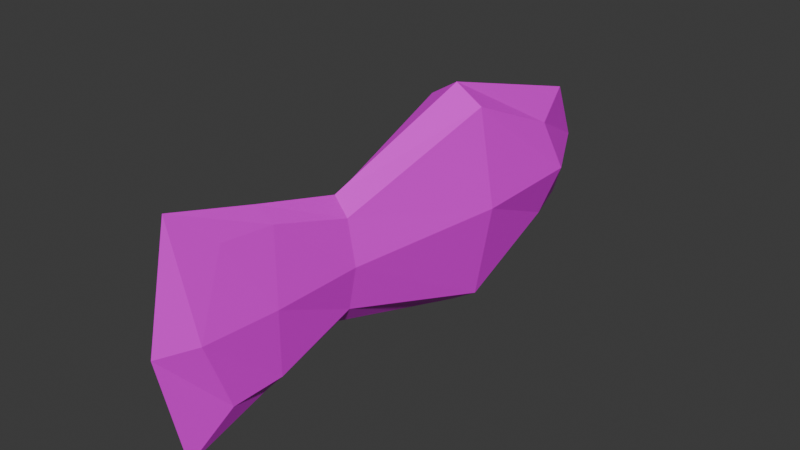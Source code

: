 # Source: fish.blend  (saved by Blender 4.4.30; exported with 4.5.12 LTS)
import bpy
from mathutils import Matrix  # noqa: F401  (used for matrix-valued properties, if any)

bpy.ops.wm.read_factory_settings(use_empty=True)
scene = bpy.context.scene
scene.name = 'Scene'

# ---- collections
col_collection = bpy.data.collections.new('Collection'); scene.collection.children.link(col_collection)

# ---- images (referenced by path relative to the original .blend; pixels are not part of the script)
import os
ASSET_DIR = os.environ.get("B2B_ASSET_DIR", "")  # directory of the original .blend (textures are referenced by path, not embedded)
HERE = os.path.dirname(os.path.abspath(__file__))  # packed textures are extracted next to this script under _unpacked/

def load_image(name, relpath, width, height, colorspace="sRGB"):
    """Load a texture the original file referenced (path relative to the .blend, or extracted next to this script)."""
    p = next((c for c in (os.path.join(HERE, relpath), os.path.join(ASSET_DIR, relpath)) if relpath and os.path.exists(c)), "")
    if p:
        img = bpy.data.images.load(p, check_existing=True)
        img.name = name
    else:  # same state as the original file: an image datablock whose file is absent (Cycles renders it pink)
        img = bpy.data.images.new(name, width, height)
        img.source = "FILE"
        img.filepath = "//" + (relpath or name)
    img.colorspace_settings.name = colorspace
    return img
img_fish1 = load_image('fish1', 'materials/textures/fish1.png', 1024, 1024, 'sRGB')

# ---- materials (node trees are filled in below, after node groups)
mat_material_001 = bpy.data.materials.new('Material.001')

# ---- material node trees
mat_material_001.use_nodes = True; mat_material_001.node_tree.nodes.clear()
_N = mat_material_001.node_tree.nodes; _L = mat_material_001.node_tree.links
n0 = _N.new('ShaderNodeBsdfPrincipled'); n0.name = 'Principled BSDF'; n0.location = (10, 300)
n1 = _N.new('ShaderNodeOutputMaterial'); n1.name = 'Material Output'; n1.location = (300, 300)
n2 = _N.new('ShaderNodeTexImage'); n2.name = 'Image Texture'; n2.location = (-325, 273)
n2.image = img_fish1
_L.new(n0.outputs[0], n1.inputs[0])
_L.new(n2.outputs[0], n0.inputs[0])
n1.is_active_output = True

# ---- world
world_world = bpy.data.worlds.new('World'); scene.world = world_world
world_world.use_nodes = True; world_world.node_tree.nodes.clear()
_N = world_world.node_tree.nodes; _L = world_world.node_tree.links
n0 = _N.new('ShaderNodeOutputWorld'); n0.name = 'World Output'; n0.location = (300, 300)
n1 = _N.new('ShaderNodeBackground'); n1.name = 'Background'; n1.location = (10, 300)
n1.inputs[0].default_value = (0.05088, 0.05088, 0.05088, 1.0)
_L.new(n1.outputs[0], n0.inputs[0])
n0.is_active_output = True
world_world.color = (0.05088, 0.05088, 0.05088)
world_world.sun_shadow_jitter_overblur = 0.0

# ---- meshes
me_cube_002 = bpy.data.meshes.new('Cube.002')
me_cube_002.from_pydata([(-0.0466, -1.075, -0.3671), (-0.0466, -1.075, 0.3671), (-0.1452, 0.9406, -0.2451), (-0.1452, 0.9406, 0.2451), (0.0466, -1.075, -0.3671), (0.0466, -1.075, 0.3671), (0.1452, 0.9406, -0.2451), (0.1452, 0.9406, 0.2451), (-0.1407, 0.411, -0.4828), (-0.06779, -0.411, -0.2181), (-0.06779, -0.411, 0.2181), (-0.1407, 0.411, 0.4828), (0.06779, -0.411, -0.2181), (0.1407, 0.411, -0.4828), (0.1407, 0.411, 0.4828), (0.06779, -0.411, 0.2181), (-8.82e-10, 1.303, -0.2976), (8.82e-10, 1.303, 0.2976), (-1.171e-09, -1.285, -0.5535), (1.171e-09, -1.285, 0.5535), (-2.124e-09, 0.4097, 0.5703), (-1.028e-09, -0.411, 0.3056), (2.124e-09, 0.4097, -0.5703), (1.028e-09, -0.411, -0.3056), (-0.07268, -1.225, 0.0), (-0.2172, 1.01, 0.0), (0.2172, 1.01, 0.0), (0.07268, -1.225, 0.0), (0.223, 0.411, 0.0), (0.109, -0.411, 0.0), (-0.109, -0.411, 0.0), (-0.223, 0.411, 0.0), (0.0, -1.405, 0.0), (0.0, 1.423, 0.0), (-0.06521, -0.8223, -0.3505), (0.06521, -0.8223, 0.3505), (-0.06521, -0.8223, 0.3505), (0.06521, -0.8223, -0.3505), (-2.359e-10, -0.8492, 0.4267), (2.359e-10, -0.8492, -0.4267), (-0.1043, -0.8588, 0.0), (0.1043, -0.8588, 0.0)], [], [(31, 11, 3, 25), (33, 17, 7, 26), (41, 35, 5, 27), (32, 19, 1, 24), (39, 37, 4, 18), (38, 36, 1, 19), (17, 3, 11, 20), (20, 11, 10, 21), (16, 6, 13, 22), (22, 13, 12, 23), (26, 7, 14, 28), (28, 14, 15, 29), (40, 36, 10, 30), (30, 10, 11, 31), (8, 22, 23, 9), (2, 16, 22, 8), (14, 20, 21, 15), (7, 17, 20, 14), (35, 38, 19, 5), (34, 39, 18, 0), (27, 5, 19, 32), (25, 3, 17, 33), (2, 25, 33, 16), (4, 27, 32, 18), (9, 30, 31, 8), (34, 40, 30, 9), (13, 28, 29, 12), (6, 26, 28, 13), (18, 32, 24, 0), (37, 41, 27, 4), (16, 33, 26, 6), (8, 31, 25, 2), (12, 29, 41, 37), (0, 24, 40, 34), (9, 23, 39, 34), (15, 21, 38, 35), (24, 1, 36, 40), (21, 10, 36, 38), (23, 12, 37, 39), (29, 15, 35, 41)])
_uv = me_cube_002.uv_layers.new(name='UVMap')
_uv.uv.foreach_set('vector', [0.6421, 0.5, 0.6421, 0.9233, 0.8293, 0.7149, 0.8539, 0.5, 1.0, 0.5, 0.9575, 0.761, 0.8293, 0.7149, 0.8539, 0.5, 0.1931, 0.5, 0.206, 0.8073, 0.1167, 0.8219, 0.06364, 0.5, 0.0, 0.5, 0.04255, 0.9853, 0.1167, 0.8219, 0.06364, 0.5, 0.1965, 0.1259, 0.206, 0.1927, 0.1167, 0.1781, 0.04255, 0.01471, 0.1965, 0.8741, 0.206, 0.8073, 0.1167, 0.8219, 0.04255, 0.9853, 0.9575, 0.761, 0.8293, 0.7149, 0.6421, 0.9233, 0.6416, 1.0, 0.6416, 1.0, 0.6421, 0.9233, 0.3514, 0.6912, 0.3514, 0.768, 0.9575, 0.239, 0.8293, 0.2851, 0.6421, 0.07672, 0.6416, 0.0, 0.6416, 0.0, 0.6421, 0.07672, 0.3514, 0.3088, 0.3514, 0.232, 0.8539, 0.5, 0.8293, 0.7149, 0.6421, 0.9233, 0.6421, 0.5, 0.6421, 0.5, 0.6421, 0.9233, 0.3514, 0.6912, 0.3514, 0.5, 0.1931, 0.5, 0.206, 0.8073, 0.3514, 0.6912, 0.3514, 0.5, 0.3514, 0.5, 0.3514, 0.6912, 0.6421, 0.9233, 0.6421, 0.5, 0.6421, 0.07672, 0.6416, 0.0, 0.3514, 0.232, 0.3514, 0.3088, 0.8293, 0.2851, 0.9575, 0.239, 0.6416, 0.0, 0.6421, 0.07672, 0.6421, 0.9233, 0.6416, 1.0, 0.3514, 0.768, 0.3514, 0.6912, 0.8293, 0.7149, 0.9575, 0.761, 0.6416, 1.0, 0.6421, 0.9233, 0.206, 0.8073, 0.1965, 0.8741, 0.04255, 0.9853, 0.1167, 0.8219, 0.206, 0.1927, 0.1965, 0.1259, 0.04255, 0.01471, 0.1167, 0.1781, 0.06364, 0.5, 0.1167, 0.8219, 0.04255, 0.9853, 0.0, 0.5, 0.8539, 0.5, 0.8293, 0.7149, 0.9575, 0.761, 1.0, 0.5, 0.8293, 0.2851, 0.8539, 0.5, 1.0, 0.5, 0.9575, 0.239, 0.1167, 0.1781, 0.06364, 0.5, 0.0, 0.5, 0.04255, 0.01471, 0.3514, 0.3088, 0.3514, 0.5, 0.6421, 0.5, 0.6421, 0.07672, 0.206, 0.1927, 0.1931, 0.5, 0.3514, 0.5, 0.3514, 0.3088, 0.6421, 0.07672, 0.6421, 0.5, 0.3514, 0.5, 0.3514, 0.3088, 0.8293, 0.2851, 0.8539, 0.5, 0.6421, 0.5, 0.6421, 0.07672, 0.04255, 0.01471, 0.0, 0.5, 0.06364, 0.5, 0.1167, 0.1781, 0.206, 0.1927, 0.1931, 0.5, 0.06364, 0.5, 0.1167, 0.1781, 0.9575, 0.239, 1.0, 0.5, 0.8539, 0.5, 0.8293, 0.2851, 0.6421, 0.07672, 0.6421, 0.5, 0.8539, 0.5, 0.8293, 0.2851, 0.3514, 0.3088, 0.3514, 0.5, 0.1931, 0.5, 0.206, 0.1927, 0.1167, 0.1781, 0.06364, 0.5, 0.1931, 0.5, 0.206, 0.1927, 0.3514, 0.3088, 0.3514, 0.232, 0.1965, 0.1259, 0.206, 0.1927, 0.3514, 0.6912, 0.3514, 0.768, 0.1965, 0.8741, 0.206, 0.8073, 0.06364, 0.5, 0.1167, 0.8219, 0.206, 0.8073, 0.1931, 0.5, 0.3514, 0.768, 0.3514, 0.6912, 0.206, 0.8073, 0.1965, 0.8741, 0.3514, 0.232, 0.3514, 0.3088, 0.206, 0.1927, 0.1965, 0.1259, 0.3514, 0.5, 0.3514, 0.6912, 0.206, 0.8073, 0.1931, 0.5])
me_cube_002.materials.append(mat_material_001)
me_cube_002.update()

# ---- objects
ob_cube = bpy.data.objects.new('Cube', me_cube_002)

# ---- transforms, parenting, visibility, modifiers, constraints
ob_cube.location = (0.0, 0.0, 0.0)

# ---- collection membership
col_collection.objects.link(ob_cube)

# ---- scene / render settings (as saved in the file)
scene.frame_start = 1; scene.frame_end = 250; scene.frame_set(1)
scene.render.engine = 'BLENDER_EEVEE_NEXT'
bpy.context.view_layer.update()

# ---- added for rendering (the .blend has no active camera and no usable light): camera, sun
cam_auto = bpy.data.cameras.new('AutoCamera')
cam_auto.lens = 50.0
cam_auto.sensor_width = 36.0
cam_auto.clip_end = 1000.0
ob_auto_camera = bpy.data.objects.new('AutoCamera', cam_auto)
scene.collection.objects.link(ob_auto_camera)
ob_auto_camera.location = (2.85149, -3.41258, 2.28119)
ob_auto_camera.rotation_euler = (1.09748, -7.21219e-08, 0.694738)
scene.camera = ob_auto_camera
light_auto_sun = bpy.data.lights.new('AutoSun', 'SUN')
light_auto_sun.energy = 3.0
light_auto_sun.angle = 0.0523599
ob_auto_sun = bpy.data.objects.new('AutoSun', light_auto_sun)
scene.collection.objects.link(ob_auto_sun)
ob_auto_sun.rotation_euler = (0.872665, 0.174533, 0.523599)
bpy.context.view_layer.update()
